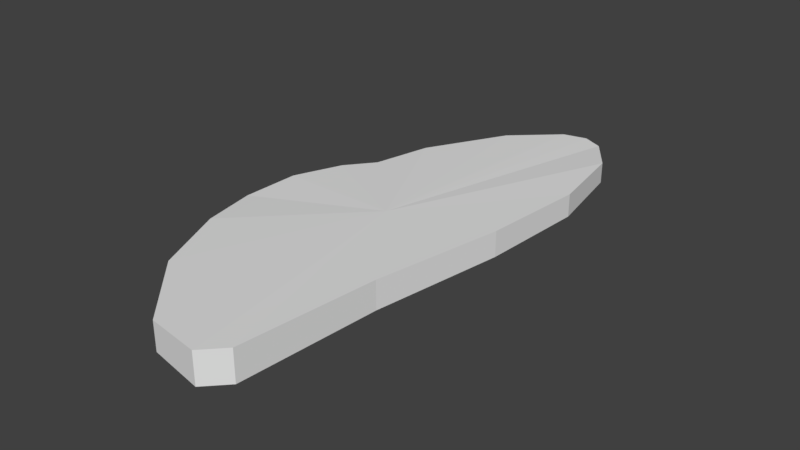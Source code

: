 # Source: bee_wingr.blend  (saved by Blender 2.77.0; exported with 4.5.12 LTS)
import bpy
from mathutils import Matrix  # noqa: F401  (used for matrix-valued properties, if any)

bpy.ops.wm.read_factory_settings(use_empty=True)
scene = bpy.context.scene
scene.name = 'Scene'

# ---- collections
col_collection_1 = bpy.data.collections.new('Collection 1'); scene.collection.children.link(col_collection_1)

# ---- world
world_world = bpy.data.worlds.new('World'); scene.world = world_world
world_world.color = (0.05088, 0.05088, 0.05088)
world_world.use_sun_shadow = False
world_world.sun_shadow_jitter_overblur = 0.0
world_world.cycles.sampling_method = 'MANUAL'

# ---- meshes
me_002 = bpy.data.meshes.new('圆环.002')
me_002.from_pydata([(4.768e-07, 3.636, 0.0), (-0.7094, 3.566, 0.0), (-1.392, 3.36, 0.0), (-2.02, 3.024, 0.0), (-2.571, 2.571, 0.0), (-3.024, 2.02, 0.0), (-3.36, 1.392, 0.0), (-3.566, 0.7094, 0.0), (-3.636, -9.537e-07, 0.0), (-3.566, -0.7094, 0.0), (-3.36, -1.392, 0.0), (-3.024, -2.02, 0.0), (-2.571, -2.571, 0.0), (-2.02, -3.024, 0.0), (-1.392, -3.36, 0.0), (-0.7094, -3.566, 0.0), (1.669e-06, -3.636, 0.0), (0.7094, -3.566, 0.0), (1.392, -3.36, 0.0), (2.02, -3.024, 0.0), (2.571, -2.571, 0.0), (3.024, -2.02, 0.0), (3.36, -1.392, 0.0), (3.566, -0.7094, 0.0), (3.636, 2.384e-06, 0.0), (3.566, 0.7094, 0.0), (3.36, 1.392, 0.0), (3.024, 2.02, 0.0), (2.571, 2.571, 0.0), (2.02, 3.024, 0.0), (1.392, 3.36, 0.0), (0.7094, 3.566, 0.0)], [(1, 0), (2, 1), (3, 2), (4, 3), (5, 4), (6, 5), (7, 6), (8, 7), (9, 8), (10, 9), (11, 10), (12, 11), (13, 12), (14, 13), (15, 14), (16, 15), (17, 16), (18, 17), (19, 18), (20, 19), (21, 20), (22, 21), (23, 22), (24, 23), (25, 24), (26, 25), (27, 26), (28, 27), (29, 28), (30, 29), (31, 30), (0, 31)], [])
me_002.use_remesh_preserve_volume = False
me_002.use_remesh_preserve_attributes = False
me_002.use_mirror_vertex_groups = False
me_002.update()
me_001 = bpy.data.meshes.new('圆环.001')
me_001.from_pydata([(0.3205, 3.682, -0.03328), (-0.6197, 3.095, -0.03328), (-1.528, 1.973, -0.03328), (-2.267, 0.753, -0.03328), (-2.683, -0.746, -0.03328), (1.026, -3.693, -0.08806), (1.673, -1.441, -0.07925), (0.01032, -0.03545, -0.0642), (-2.346, -1.56, -0.052), (-1.573, -2.618, -0.0642), (0.8248, 3.764, -0.03328), (-1.803, 1.148, -0.03328), (-0.1467, -3.571, -0.07925), (1.444, -3.398, -0.08806), (2.115, 0.3993, -0.07133), (2.251, 1.874, -0.0642), (1.916, 3.028, -0.05778), (1.265, 3.636, -0.03328), (-2.672, 0.07982, -0.03328), (0.3205, 3.682, 0.03328), (-0.6197, 3.095, 0.03328), (-1.528, 1.973, 0.03328), (-2.267, 0.753, 0.03328), (-2.683, -0.746, 0.03328), (1.026, -3.693, 0.08806), (1.673, -1.441, 0.07925), (0.01032, -0.03545, 0.0642), (-2.346, -1.56, 0.052), (-1.573, -2.618, 0.0642), (0.8248, 3.764, 0.03328), (-1.803, 1.148, 0.03328), (-0.1467, -3.571, 0.07925), (1.444, -3.398, 0.08806), (2.115, 0.3993, 0.07133), (2.251, 1.874, 0.0642), (1.916, 3.028, 0.05778), (1.265, 3.636, 0.03328), (-2.672, 0.07982, 0.03328)], [], [(0, 7, 1), (6, 7, 14), (18, 7, 4), (14, 7, 15), (4, 7, 8), (15, 7, 16), (8, 7, 9), (16, 7, 17), (9, 7, 12), (17, 7, 10), (12, 7, 5), (10, 7, 0), (5, 7, 13), (1, 7, 2), (13, 7, 6), (11, 7, 3), (2, 7, 11), (3, 7, 18), (24, 5, 13, 32), (37, 18, 4, 23), (21, 2, 11, 30), (27, 8, 9, 28), (32, 13, 6, 25), (33, 14, 15, 34), (25, 6, 14, 33), (34, 15, 16, 35), (36, 17, 10, 29), (35, 16, 17, 36), (29, 10, 0, 19), (23, 4, 8, 27), (30, 11, 3, 22), (28, 9, 12, 31), (20, 1, 2, 21), (31, 12, 5, 24), (22, 3, 18, 37), (19, 20, 26), (25, 33, 26), (37, 23, 26), (33, 34, 26), (23, 27, 26), (34, 35, 26), (27, 28, 26), (35, 36, 26), (28, 31, 26), (36, 29, 26), (31, 24, 26), (29, 19, 26), (24, 32, 26), (20, 21, 26), (32, 25, 26), (30, 22, 26), (21, 30, 26), (22, 37, 26), (19, 0, 1, 20)])
me_001.use_remesh_preserve_volume = False
me_001.use_remesh_preserve_attributes = False
me_001.use_mirror_vertex_groups = False
me_001.update()

# ---- objects
ob_001 = bpy.data.objects.new('圆环.001', me_002)
ob_x = bpy.data.objects.new('圆环', me_001)

# ---- transforms, parenting, visibility, modifiers, constraints
ob_001.location = (0.0, 3.636, 0.0)
ob_001.scale = (0.5, 1.0, 1.0)
ob_001.lineart.crease_threshold = 0.0
ob_x.location = (-0.446, 3.861, -2.804e-08)
ob_x.rotation_euler = (0.0, -0.0, -0.01571)
ob_x.scale = (0.6788, 1.033, 2.581)
ob_x.lineart.crease_threshold = 0.0

# ---- collection membership
col_collection_1.objects.link(ob_001)
col_collection_1.objects.link(ob_x)

# ---- scene / render settings (as saved in the file)
scene.frame_start = 1; scene.frame_end = 250; scene.frame_set(1)
scene.render.engine = 'BLENDER_EEVEE_NEXT'
scene.render.resolution_percentage = 50
scene.render.dither_intensity = 0.0
scene.cycles.use_denoising = False
scene.cycles.samples = 128
scene.cycles.sampling_pattern = 'TABULATED_SOBOL'
scene.cycles.light_sampling_threshold = 0.0
scene.cycles.use_adaptive_sampling = False
scene.cycles.use_light_tree = False
scene.cycles.blur_glossy = 0.0
scene.cycles.sample_clamp_indirect = 0.0
scene.view_settings.view_transform = 'Standard'
scene.unit_settings.scale_length = 0.0011
bpy.context.view_layer.update()

# ---- added for rendering (the .blend has no active camera and no usable light): camera, sun
cam_auto = bpy.data.cameras.new('AutoCamera')
cam_auto.lens = 50.0
cam_auto.sensor_width = 36.0
cam_auto.clip_end = 1000.0
ob_auto_camera = bpy.data.objects.new('AutoCamera', cam_auto)
scene.collection.objects.link(ob_auto_camera)
ob_auto_camera.location = (7.90901, -5.90823, 6.53066)
ob_auto_camera.rotation_euler = (1.09748, -7.21219e-08, 0.694738)
scene.camera = ob_auto_camera
light_auto_sun = bpy.data.lights.new('AutoSun', 'SUN')
light_auto_sun.energy = 3.0
light_auto_sun.angle = 0.0523599
ob_auto_sun = bpy.data.objects.new('AutoSun', light_auto_sun)
scene.collection.objects.link(ob_auto_sun)
ob_auto_sun.rotation_euler = (0.872665, 0.174533, 0.523599)
bpy.context.view_layer.update()
